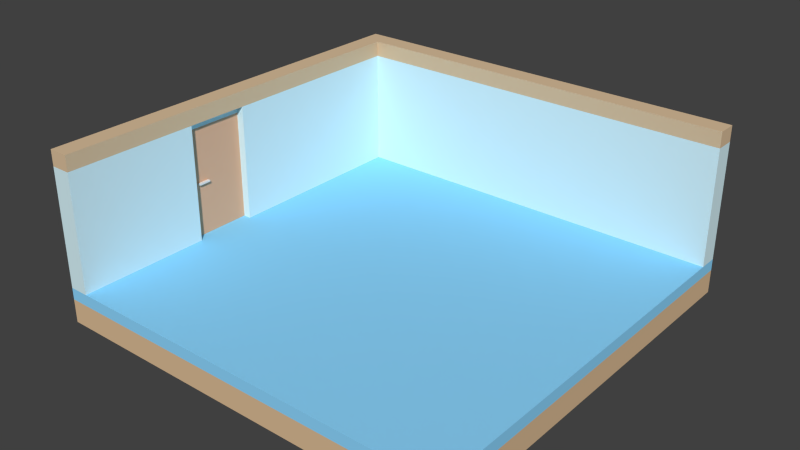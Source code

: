 # Source: room.blend  (saved by Blender 2.75.0; exported with 4.5.12 LTS)
import bpy
from mathutils import Matrix  # noqa: F401  (used for matrix-valued properties, if any)

bpy.ops.wm.read_factory_settings(use_empty=True)
scene = bpy.context.scene
scene.name = 'Scene'

# ---- collections
col_collection_1 = bpy.data.collections.new('Collection 1'); scene.collection.children.link(col_collection_1)

# ---- materials (node trees are filled in below, after node groups)
mat_nob = bpy.data.materials.new('Nob')
mat_nob.alpha_threshold = 0.0
mat_nob.use_transparent_shadow = False
mat_nob.roughness = 0.5
mat_nob.specular_intensity = 0.7
mat_door = bpy.data.materials.new('Door')
mat_door.alpha_threshold = 0.0
mat_door.use_transparent_shadow = False
mat_door.diffuse_color = (0.7613, 0.4517, 0.2896, 1.0)
mat_door.roughness = 0.5
mat_door.specular_intensity = 0.0
mat_ceiling = bpy.data.materials.new('Ceiling')
mat_ceiling.alpha_threshold = 0.0
mat_ceiling.use_transparent_shadow = False
mat_ceiling.diffuse_color = (0.7157, 0.5282, 0.335, 1.0)
mat_ceiling.roughness = 0.5
mat_ceiling.specular_intensity = 0.0
mat_wall = bpy.data.materials.new('Wall')
mat_wall.alpha_threshold = 0.0
mat_wall.use_transparent_shadow = False
mat_wall.diffuse_color = (0.6867, 0.9012, 0.956, 1.0)
mat_wall.roughness = 0.5
mat_wall.specular_intensity = 0.0
mat_floor = bpy.data.materials.new('Floor')
mat_floor.alpha_threshold = 0.0
mat_floor.use_transparent_shadow = False
mat_floor.diffuse_color = (0.7157, 0.5061, 0.3051, 1.0)
mat_floor.roughness = 0.5
mat_floor.specular_intensity = 0.0
mat_carpet = bpy.data.materials.new('Carpet')
mat_carpet.alpha_threshold = 0.0
mat_carpet.use_transparent_shadow = False
mat_carpet.diffuse_color = (0.2704, 0.6805, 1.0, 1.0)
mat_carpet.roughness = 0.5
mat_carpet.specular_intensity = 0.0

# ---- material node trees

# ---- world
world_world = bpy.data.worlds.new('World'); scene.world = world_world
world_world.color = (0.05088, 0.05088, 0.05088)
world_world.use_sun_shadow = False
world_world.sun_shadow_jitter_overblur = 0.0
world_world.cycles.sampling_method = 'MANUAL'
world_world.cycles.sample_map_resolution = 256

# ---- meshes
me_003 = bpy.data.meshes.new('立方体.003')
me_003.from_pydata([(-0.02, -0.08, -0.01), (-0.02, -0.08, 0.01), (-0.02, 0.08, -0.01), (-0.02, 0.08, 0.01), (0.02, -0.08, -0.01), (0.02, -0.08, 0.01), (0.02, 0.08, -0.01), (0.02, 0.08, 0.01)], [], [(1, 3, 2, 0), (3, 7, 6, 2), (7, 5, 4, 6), (5, 1, 0, 4), (0, 2, 6, 4), (5, 7, 3, 1)])
me_003.materials.append(mat_nob)
me_003.use_remesh_preserve_volume = False
me_003.use_remesh_preserve_attributes = False
me_003.use_mirror_vertex_groups = False
me_003.update()
me_002 = bpy.data.meshes.new('立方体.002')
me_002.from_pydata([(-0.15, -0.4, -0.6), (-0.15, -0.4, 0.8), (-0.15, 0.4, -0.6), (-0.15, 0.4, 0.8), (8.941e-08, -0.4, -0.6), (8.941e-08, -0.4, 0.8), (8.941e-08, 0.4, -0.6), (8.941e-08, 0.4, 0.8)], [], [(1, 3, 2, 0), (3, 7, 6, 2), (7, 5, 4, 6), (5, 1, 0, 4), (0, 2, 6, 4), (5, 7, 3, 1)])
me_002.materials.append(mat_door)
me_002.use_remesh_preserve_volume = False
me_002.use_remesh_preserve_attributes = False
me_002.use_mirror_vertex_groups = False
me_002.update()
me_005 = bpy.data.meshes.new('立方体.005')
me_005.from_pydata([(-0.1, -5.15, -0.1), (-0.1, -5.15, 0.1), (-0.1, -0.15, -0.1), (-0.1, -0.15, 0.1), (0.15, -5.15, -0.1), (0.15, -5.15, 0.1), (0.15, -0.15, -0.1), (0.15, -0.15, 0.1), (-0.1, 0.1, 0.1), (-0.1, 0.1, -0.1), (0.15, 0.1, 0.1), (0.15, 0.1, -0.1), (5.15, -0.15, 0.1), (5.15, -0.15, -0.1), (5.15, 0.1, 0.1), (5.15, 0.1, -0.1)], [], [(1, 3, 2, 0), (7, 6, 13, 12), (7, 5, 4, 6), (5, 1, 0, 4), (0, 2, 6, 4), (5, 7, 3, 1), (8, 10, 11, 9), (6, 2, 9, 11), (3, 7, 10, 8), (2, 3, 8, 9), (12, 13, 15, 14), (6, 11, 15, 13), (11, 10, 14, 15), (10, 7, 12, 14)])
me_005.materials.append(mat_ceiling)
me_005.use_remesh_preserve_volume = False
me_005.use_remesh_preserve_attributes = False
me_005.use_mirror_vertex_groups = False
me_005.update()
me_004 = bpy.data.meshes.new('立方体.004')
me_004.from_pydata([(-0.1, -5.15, 1.4), (-0.1, -0.15, 1.4), (-0.1, -0.15, -0.1), (-0.1, -2.65, -0.1), (-0.1, -2.65, 1.3), (-0.1, -3.45, 1.3), (-0.1, -3.45, -0.1), (-0.1, -5.15, -0.1), (0.15, -5.15, 1.4), (0.15, -5.15, -0.1), (0.15, -3.45, 1.4), (0.05, -3.45, 1.4), (0.05, -2.65, 1.4), (0.15, -2.65, 1.4), (0.15, -0.15, 1.4), (-0.1, 0.1, 1.4), (-0.1, 0.1, -0.1), (0.15, -0.15, -0.1), (0.15, -2.65, -0.1), (0.05, -2.65, -0.1), (0.15, -3.45, -0.1), (0.15, -3.45, 1.3), (0.15, -3.45, 1.3), (0.05, -3.45, 1.3), (0.05, -2.65, 1.3), (0.15, -2.65, 1.3), (0.15, 0.1, 1.4), (0.15, 0.1, -0.1), (5.15, -0.15, -0.1), (5.15, -0.15, 1.4), (5.15, 0.1, 1.4), (5.15, 0.1, -0.1)], [], [(0, 1, 2, 3, 4, 5, 6, 7), (8, 0, 7, 9), (8, 10, 11, 12, 13, 14, 1, 0), (2, 1, 15, 16), (3, 2, 17, 18, 19), (7, 6, 20, 9), (10, 8, 9, 20, 21, 22), (23, 11, 10, 22), (24, 12, 11, 23), (25, 13, 12, 24), (14, 13, 25, 18, 17), (1, 14, 26, 15), (17, 2, 16, 27), (15, 26, 27, 16), (14, 17, 28, 29), (26, 14, 29, 30), (17, 27, 31, 28), (27, 26, 30, 31), (29, 28, 31, 30), (24, 19, 18, 25), (4, 3, 19, 24), (21, 5, 4, 24, 23, 22), (6, 5, 21, 20)])
me_004.materials.append(mat_wall)
me_004.use_remesh_preserve_volume = False
me_004.use_remesh_preserve_attributes = False
me_004.use_mirror_vertex_groups = False
me_004.update()
me_001 = bpy.data.meshes.new('立方体.001')
me_001.from_pydata([(-2.75, -2.5, -0.3), (-2.75, -2.5, 0.0), (-2.75, 2.75, -0.3), (-2.75, 2.75, 0.0), (2.5, -2.5, -0.3), (2.5, -2.5, 0.0), (2.5, 2.75, -0.3), (2.5, 2.75, 0.0)], [], [(1, 3, 2, 0), (3, 7, 6, 2), (7, 5, 4, 6), (5, 1, 0, 4), (0, 2, 6, 4), (5, 7, 3, 1)])
me_001.materials.append(mat_floor)
me_001.use_remesh_preserve_volume = False
me_001.use_remesh_preserve_attributes = False
me_001.use_mirror_vertex_groups = False
me_001.update()
me_x = bpy.data.meshes.new('立方体')
me_x.from_pydata([(-2.75, -2.5, -0.15), (-2.75, -2.5, 0.0), (-2.75, 2.75, -0.15), (-2.75, 2.75, 0.0), (2.5, -2.5, -0.15), (2.5, -2.5, 0.0), (2.5, 2.75, -0.15), (2.5, 2.75, 0.0)], [], [(1, 3, 2, 0), (3, 7, 6, 2), (7, 5, 4, 6), (5, 1, 0, 4), (0, 2, 6, 4), (5, 7, 3, 1)])
me_x.materials.append(mat_carpet)
me_x.use_remesh_preserve_volume = False
me_x.use_remesh_preserve_attributes = False
me_x.use_mirror_vertex_groups = False
me_x.update()

# ---- objects
ob_nob = bpy.data.objects.new('Nob', me_003)
ob_door = bpy.data.objects.new('Door', me_002)
ob_ceiling = bpy.data.objects.new('Ceiling', me_005)
ob_wall = bpy.data.objects.new('Wall', me_004)
ob_floor = bpy.data.objects.new('Floor', me_001)
ob_carpet = bpy.data.objects.new('Carpet', me_x)

# ---- transforms, parenting, visibility, modifiers, constraints
ob_nob.location = (-2.58, -0.62, 0.69)
ob_nob.lineart.crease_threshold = 0.0
ob_door.location = (-2.6, -0.4, 0.6)
ob_door.lineart.crease_threshold = 0.0
ob_ceiling.location = (-2.65, 2.65, 1.6)
ob_ceiling.lineart.crease_threshold = 0.0
ob_wall.location = (-2.65, 2.65, 0.1)
ob_wall.lineart.crease_threshold = 0.0
ob_floor.location = (0.0, 0.0, -0.15)
ob_floor.lineart.crease_threshold = 0.0
ob_carpet.location = (0.0, 0.0, 0.0)
ob_carpet.lineart.crease_threshold = 0.0

# ---- collection membership
col_collection_1.objects.link(ob_nob)
col_collection_1.objects.link(ob_door)
col_collection_1.objects.link(ob_ceiling)
col_collection_1.objects.link(ob_wall)
col_collection_1.objects.link(ob_floor)
col_collection_1.objects.link(ob_carpet)

# ---- scene / render settings (as saved in the file)
scene.frame_start = 1; scene.frame_end = 250; scene.frame_set(1)
scene.render.engine = 'BLENDER_EEVEE_NEXT'
scene.render.resolution_percentage = 50
scene.render.dither_intensity = 0.0
scene.cycles.use_denoising = False
scene.cycles.samples = 1024
scene.cycles.sampling_pattern = 'TABULATED_SOBOL'
scene.cycles.light_sampling_threshold = 0.0
scene.cycles.use_adaptive_sampling = False
scene.cycles.use_light_tree = False
scene.cycles.blur_glossy = 0.0
scene.cycles.pixel_filter_type = 'GAUSSIAN'
scene.cycles.sample_clamp_indirect = 0.0
scene.view_settings.view_transform = 'Standard'
bpy.context.view_layer.update()

# ---- added for rendering (the .blend has no active camera and no usable light): camera, sun
cam_auto = bpy.data.cameras.new('AutoCamera')
cam_auto.lens = 50.0
cam_auto.sensor_width = 36.0
cam_auto.clip_end = 1000.0
ob_auto_camera = bpy.data.objects.new('AutoCamera', cam_auto)
scene.collection.objects.link(ob_auto_camera)
ob_auto_camera.location = (7.02666, -8.457, 6.34633)
ob_auto_camera.rotation_euler = (1.09748, -7.21219e-08, 0.694738)
scene.camera = ob_auto_camera
light_auto_sun = bpy.data.lights.new('AutoSun', 'SUN')
light_auto_sun.energy = 3.0
light_auto_sun.angle = 0.0523599
ob_auto_sun = bpy.data.objects.new('AutoSun', light_auto_sun)
scene.collection.objects.link(ob_auto_sun)
ob_auto_sun.rotation_euler = (0.872665, 0.174533, 0.523599)
bpy.context.view_layer.update()
